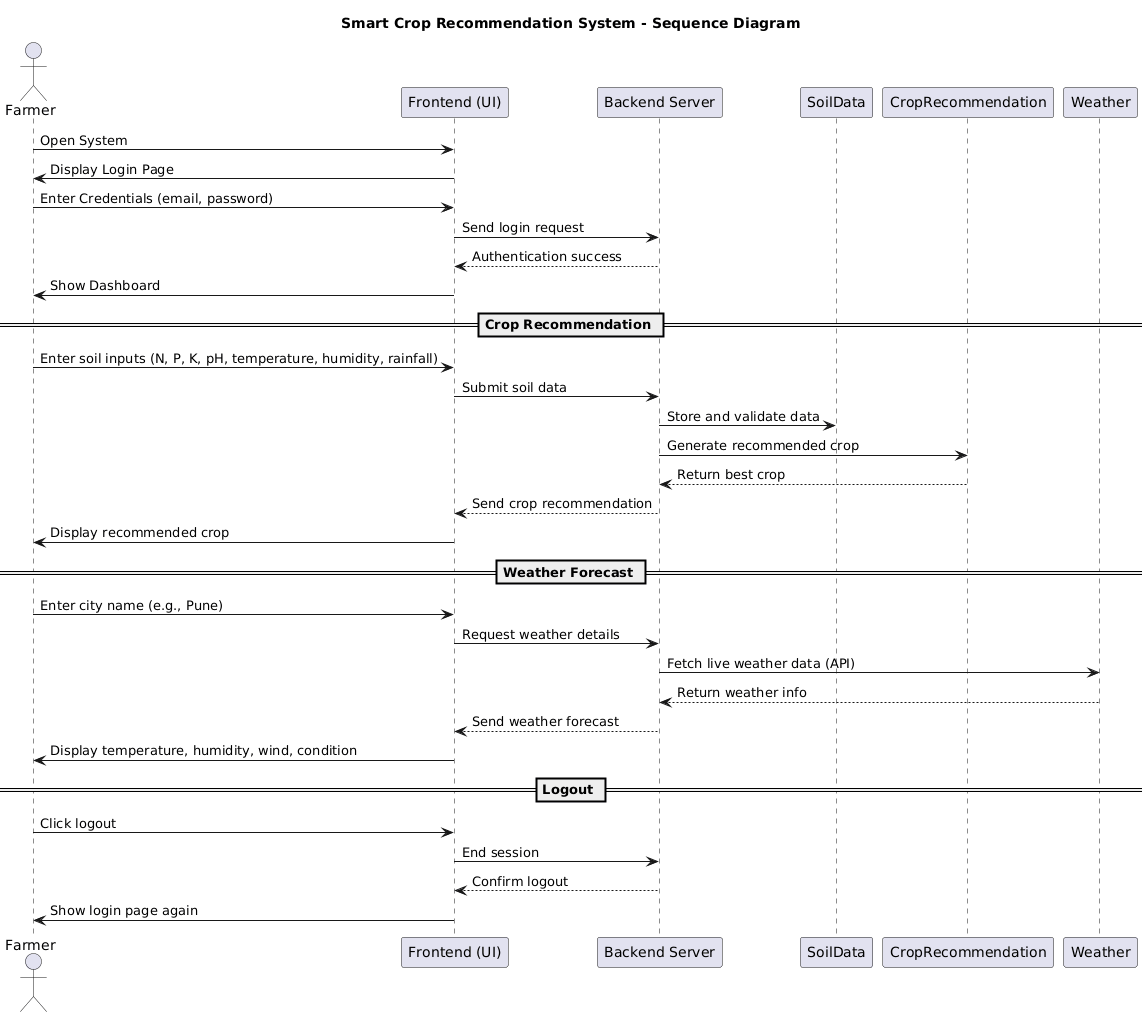

The diagram above was rendered by PlantUML. Its source (embedded in the PNG):
@startuml
title Smart Crop Recommendation System - Sequence Diagram

actor Farmer
participant "Frontend (UI)" as UI
participant "Backend Server" as Server
participant "SoilData"
participant "CropRecommendation"
participant "Weather"

Farmer -> UI : Open System
UI -> Farmer : Display Login Page
Farmer -> UI : Enter Credentials (email, password)
UI -> Server : Send login request
Server --> UI : Authentication success
UI -> Farmer : Show Dashboard

== Crop Recommendation ==
Farmer -> UI : Enter soil inputs (N, P, K, pH, temperature, humidity, rainfall)
UI -> Server : Submit soil data
Server -> SoilData : Store and validate data
Server -> CropRecommendation : Generate recommended crop
CropRecommendation --> Server : Return best crop
Server --> UI : Send crop recommendation
UI -> Farmer : Display recommended crop

== Weather Forecast ==
Farmer -> UI : Enter city name (e.g., Pune)
UI -> Server : Request weather details
Server -> Weather : Fetch live weather data (API)
Weather --> Server : Return weather info
Server --> UI : Send weather forecast
UI -> Farmer : Display temperature, humidity, wind, condition

== Logout ==
Farmer -> UI : Click logout
UI -> Server : End session
Server --> UI : Confirm logout
UI -> Farmer : Show login page again
@enduml